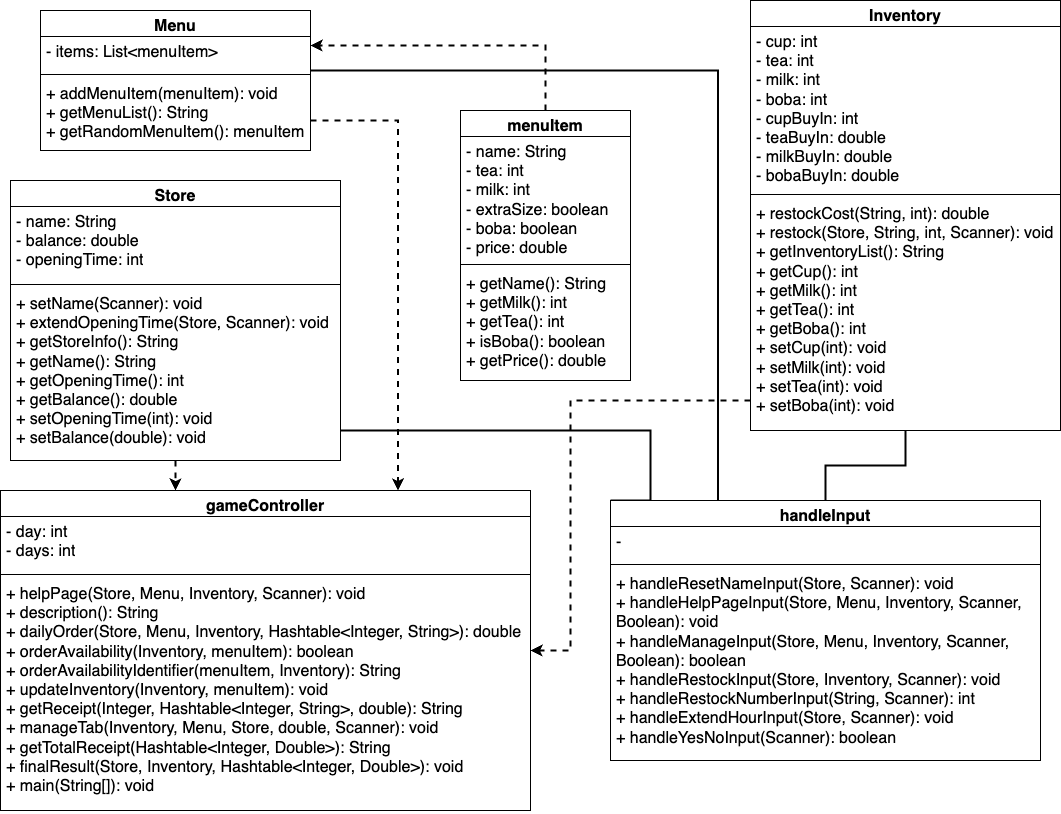

The diagram above was exported from draw.io. Its source (the exported page's mxGraphModel, read from the mxfile embedded in the PNG):
<mxGraphModel dx="1590" dy="975" grid="1" gridSize="10" guides="1" tooltips="1" connect="1" arrows="1" fold="1" page="1" pageScale="1" pageWidth="1100" pageHeight="850" background="none" math="0" shadow="0">
  <root>
    <mxCell id="0" />
    <mxCell id="1" parent="0" />
    <mxCell id="XNXk2G2xlq24zj30xHOn-52" style="edgeStyle=orthogonalEdgeStyle;rounded=0;orthogonalLoop=1;jettySize=auto;html=1;entryX=0.75;entryY=0;entryDx=0;entryDy=0;dashed=1;strokeWidth=2;" edge="1" parent="1" source="XNXk2G2xlq24zj30xHOn-9" target="XNXk2G2xlq24zj30xHOn-27">
      <mxGeometry relative="1" as="geometry">
        <Array as="points">
          <mxPoint x="408" y="130" />
        </Array>
      </mxGeometry>
    </mxCell>
    <mxCell id="XNXk2G2xlq24zj30xHOn-56" style="edgeStyle=orthogonalEdgeStyle;rounded=0;orthogonalLoop=1;jettySize=auto;html=1;entryX=0.25;entryY=0;entryDx=0;entryDy=0;strokeWidth=2;endArrow=none;endFill=0;" edge="1" parent="1" source="XNXk2G2xlq24zj30xHOn-9" target="XNXk2G2xlq24zj30xHOn-32">
      <mxGeometry relative="1" as="geometry">
        <Array as="points">
          <mxPoint x="728" y="80" />
        </Array>
      </mxGeometry>
    </mxCell>
    <mxCell id="XNXk2G2xlq24zj30xHOn-9" value="Menu" style="swimlane;fontStyle=1;align=center;verticalAlign=top;childLayout=stackLayout;horizontal=1;startSize=26;horizontalStack=0;resizeParent=1;resizeParentMax=0;resizeLast=0;collapsible=1;marginBottom=0;whiteSpace=wrap;html=1;fontSize=16;" vertex="1" parent="1">
      <mxGeometry x="50" y="20" width="270" height="140" as="geometry">
        <mxRectangle x="380" y="50" width="80" height="30" as="alternateBounds" />
      </mxGeometry>
    </mxCell>
    <mxCell id="XNXk2G2xlq24zj30xHOn-10" value="&lt;span style=&quot;background-color: initial;&quot;&gt;- items: List&amp;lt;menuItem&amp;gt;&lt;/span&gt;" style="text;strokeColor=none;fillColor=none;align=left;verticalAlign=top;spacingLeft=4;spacingRight=4;overflow=hidden;rotatable=0;points=[[0,0.5],[1,0.5]];portConstraint=eastwest;whiteSpace=wrap;html=1;fontSize=16;" vertex="1" parent="XNXk2G2xlq24zj30xHOn-9">
      <mxGeometry y="26" width="270" height="34" as="geometry" />
    </mxCell>
    <mxCell id="XNXk2G2xlq24zj30xHOn-11" value="" style="line;strokeWidth=1;fillColor=none;align=left;verticalAlign=middle;spacingTop=-1;spacingLeft=3;spacingRight=3;rotatable=0;labelPosition=right;points=[];portConstraint=eastwest;strokeColor=inherit;fontSize=16;" vertex="1" parent="XNXk2G2xlq24zj30xHOn-9">
      <mxGeometry y="60" width="270" height="8" as="geometry" />
    </mxCell>
    <mxCell id="XNXk2G2xlq24zj30xHOn-12" value="&lt;div&gt;+ addMenuItem(menuItem): void&lt;/div&gt;&lt;div&gt;+ getMenuList(): String&lt;/div&gt;&lt;div&gt;+ getRandomMenuItem(): menuItem&lt;/div&gt;" style="text;strokeColor=none;fillColor=none;align=left;verticalAlign=top;spacingLeft=4;spacingRight=4;overflow=hidden;rotatable=0;points=[[0,0.5],[1,0.5]];portConstraint=eastwest;whiteSpace=wrap;html=1;fontSize=16;" vertex="1" parent="XNXk2G2xlq24zj30xHOn-9">
      <mxGeometry y="68" width="270" height="72" as="geometry" />
    </mxCell>
    <mxCell id="XNXk2G2xlq24zj30xHOn-51" style="edgeStyle=orthogonalEdgeStyle;rounded=0;orthogonalLoop=1;jettySize=auto;html=1;dashed=1;strokeWidth=2;" edge="1" parent="1" source="XNXk2G2xlq24zj30xHOn-13" target="XNXk2G2xlq24zj30xHOn-27">
      <mxGeometry relative="1" as="geometry">
        <Array as="points">
          <mxPoint x="175" y="460" />
          <mxPoint x="175" y="460" />
        </Array>
      </mxGeometry>
    </mxCell>
    <mxCell id="XNXk2G2xlq24zj30xHOn-57" style="edgeStyle=orthogonalEdgeStyle;rounded=0;orthogonalLoop=1;jettySize=auto;html=1;entryX=0;entryY=0;entryDx=0;entryDy=0;strokeWidth=2;endArrow=none;endFill=0;" edge="1" parent="1" source="XNXk2G2xlq24zj30xHOn-13" target="XNXk2G2xlq24zj30xHOn-32">
      <mxGeometry relative="1" as="geometry">
        <Array as="points">
          <mxPoint x="660" y="440" />
          <mxPoint x="660" y="510" />
        </Array>
      </mxGeometry>
    </mxCell>
    <mxCell id="XNXk2G2xlq24zj30xHOn-13" value="Store" style="swimlane;fontStyle=1;align=center;verticalAlign=top;childLayout=stackLayout;horizontal=1;startSize=26;horizontalStack=0;resizeParent=1;resizeParentMax=0;resizeLast=0;collapsible=1;marginBottom=0;whiteSpace=wrap;html=1;fontSize=16;" vertex="1" parent="1">
      <mxGeometry x="20" y="190" width="330" height="280" as="geometry">
        <mxRectangle x="20" y="100" width="80" height="30" as="alternateBounds" />
      </mxGeometry>
    </mxCell>
    <mxCell id="XNXk2G2xlq24zj30xHOn-14" value="&lt;div style=&quot;font-size: 16px;&quot;&gt;&lt;span style=&quot;background-color: initial;&quot;&gt;- name: String&lt;/span&gt;&lt;br&gt;&lt;span style=&quot;background-color: initial;&quot;&gt;- balance: double&lt;/span&gt;&lt;br&gt;&lt;span style=&quot;background-color: initial;&quot;&gt;- openingTime: int&lt;/span&gt;&lt;br&gt;&lt;/div&gt;" style="text;strokeColor=none;fillColor=none;align=left;verticalAlign=top;spacingLeft=4;spacingRight=4;overflow=hidden;rotatable=0;points=[[0,0.5],[1,0.5]];portConstraint=eastwest;whiteSpace=wrap;html=1;fontSize=16;" vertex="1" parent="XNXk2G2xlq24zj30xHOn-13">
      <mxGeometry y="26" width="330" height="74" as="geometry" />
    </mxCell>
    <mxCell id="XNXk2G2xlq24zj30xHOn-15" value="" style="line;strokeWidth=1;fillColor=none;align=left;verticalAlign=middle;spacingTop=-1;spacingLeft=3;spacingRight=3;rotatable=0;labelPosition=right;points=[];portConstraint=eastwest;strokeColor=inherit;fontSize=16;" vertex="1" parent="XNXk2G2xlq24zj30xHOn-13">
      <mxGeometry y="100" width="330" height="8" as="geometry" />
    </mxCell>
    <mxCell id="XNXk2G2xlq24zj30xHOn-16" value="&lt;div&gt;+ setName(Scanner): void&lt;/div&gt;&lt;div&gt;+ extendOpeningTime(Store, Scanner): void&lt;/div&gt;&lt;div&gt;+ getStoreInfo(): String&lt;/div&gt;&lt;div&gt;+ getName(): String&lt;/div&gt;&lt;div&gt;+ getOpeningTime(): int&lt;/div&gt;&lt;div&gt;+ getBalance(): double&lt;/div&gt;&lt;div&gt;+ setOpeningTime(int): void&lt;/div&gt;&lt;div&gt;+ setBalance(double): void&lt;/div&gt;" style="text;strokeColor=none;fillColor=none;align=left;verticalAlign=top;spacingLeft=4;spacingRight=4;overflow=hidden;rotatable=0;points=[[0,0.5],[1,0.5]];portConstraint=eastwest;whiteSpace=wrap;html=1;fontSize=16;" vertex="1" parent="XNXk2G2xlq24zj30xHOn-13">
      <mxGeometry y="108" width="330" height="172" as="geometry" />
    </mxCell>
    <mxCell id="XNXk2G2xlq24zj30xHOn-53" style="edgeStyle=orthogonalEdgeStyle;rounded=0;orthogonalLoop=1;jettySize=auto;html=1;entryX=1;entryY=0.5;entryDx=0;entryDy=0;dashed=1;strokeWidth=2;" edge="1" parent="1" source="XNXk2G2xlq24zj30xHOn-22" target="XNXk2G2xlq24zj30xHOn-27">
      <mxGeometry relative="1" as="geometry">
        <Array as="points">
          <mxPoint x="580" y="410" />
          <mxPoint x="580" y="660" />
        </Array>
      </mxGeometry>
    </mxCell>
    <mxCell id="XNXk2G2xlq24zj30xHOn-58" style="edgeStyle=orthogonalEdgeStyle;rounded=0;orthogonalLoop=1;jettySize=auto;html=1;strokeWidth=2;endArrow=none;endFill=0;" edge="1" parent="1" source="XNXk2G2xlq24zj30xHOn-22" target="XNXk2G2xlq24zj30xHOn-32">
      <mxGeometry relative="1" as="geometry" />
    </mxCell>
    <mxCell id="XNXk2G2xlq24zj30xHOn-22" value="Inventory" style="swimlane;fontStyle=1;align=center;verticalAlign=top;childLayout=stackLayout;horizontal=1;startSize=26;horizontalStack=0;resizeParent=1;resizeParentMax=0;resizeLast=0;collapsible=1;marginBottom=0;whiteSpace=wrap;html=1;fontSize=16;" vertex="1" parent="1">
      <mxGeometry x="760" y="10" width="310" height="430" as="geometry">
        <mxRectangle x="760" y="10" width="110" height="30" as="alternateBounds" />
      </mxGeometry>
    </mxCell>
    <mxCell id="XNXk2G2xlq24zj30xHOn-23" value="-&amp;nbsp;&lt;span style=&quot;background-color: initial;&quot;&gt;cup: int&lt;/span&gt;&lt;br&gt;-&amp;nbsp;&lt;span style=&quot;background-color: initial;&quot;&gt;tea: int&lt;/span&gt;&lt;br&gt;-&amp;nbsp;&lt;span style=&quot;background-color: initial;&quot;&gt;milk: int&lt;/span&gt;&lt;br&gt;-&amp;nbsp;&lt;span style=&quot;background-color: initial;&quot;&gt;boba: int&lt;/span&gt;&lt;br&gt;-&amp;nbsp;&lt;span style=&quot;background-color: initial;&quot;&gt;cupBuyIn: int&lt;/span&gt;&lt;br&gt;-&amp;nbsp;&lt;span style=&quot;background-color: initial;&quot;&gt;teaBuyIn: double&lt;/span&gt;&lt;br&gt;-&amp;nbsp;&lt;span style=&quot;background-color: initial;&quot;&gt;milkBuyIn: double&lt;/span&gt;&lt;br&gt;-&amp;nbsp;&lt;span style=&quot;background-color: initial;&quot;&gt;bobaBuyIn: double&lt;/span&gt;" style="text;strokeColor=none;fillColor=none;align=left;verticalAlign=top;spacingLeft=4;spacingRight=4;overflow=hidden;rotatable=0;points=[[0,0.5],[1,0.5]];portConstraint=eastwest;whiteSpace=wrap;html=1;fontSize=16;" vertex="1" parent="XNXk2G2xlq24zj30xHOn-22">
      <mxGeometry y="26" width="310" height="164" as="geometry" />
    </mxCell>
    <mxCell id="XNXk2G2xlq24zj30xHOn-24" value="" style="line;strokeWidth=1;fillColor=none;align=left;verticalAlign=middle;spacingTop=-1;spacingLeft=3;spacingRight=3;rotatable=0;labelPosition=right;points=[];portConstraint=eastwest;strokeColor=inherit;fontSize=16;" vertex="1" parent="XNXk2G2xlq24zj30xHOn-22">
      <mxGeometry y="190" width="310" height="8" as="geometry" />
    </mxCell>
    <mxCell id="XNXk2G2xlq24zj30xHOn-25" value="&lt;div&gt;&lt;div&gt;+ restockCost(String, int): double&lt;/div&gt;&lt;div&gt;+ restock(Store, String, int, Scanner): void&lt;/div&gt;&lt;div&gt;+ getInventoryList(): String&lt;/div&gt;&lt;div&gt;+ getCup(): int&lt;/div&gt;&lt;div&gt;+ getMilk(): int&lt;/div&gt;&lt;div&gt;+ getTea(): int&lt;/div&gt;&lt;div&gt;+ getBoba(): int&lt;/div&gt;&lt;div&gt;+ setCup(int): void&lt;/div&gt;&lt;div&gt;+ setMilk(int): void&lt;/div&gt;&lt;div&gt;+ setTea(int): void&lt;/div&gt;&lt;div&gt;+ setBoba(int): void&lt;/div&gt;&lt;/div&gt;" style="text;strokeColor=none;fillColor=none;align=left;verticalAlign=top;spacingLeft=4;spacingRight=4;overflow=hidden;rotatable=0;points=[[0,0.5],[1,0.5]];portConstraint=eastwest;whiteSpace=wrap;html=1;fontSize=16;" vertex="1" parent="XNXk2G2xlq24zj30xHOn-22">
      <mxGeometry y="198" width="310" height="232" as="geometry" />
    </mxCell>
    <mxCell id="XNXk2G2xlq24zj30xHOn-32" value="handleInput" style="swimlane;fontStyle=1;align=center;verticalAlign=top;childLayout=stackLayout;horizontal=1;startSize=26;horizontalStack=0;resizeParent=1;resizeParentMax=0;resizeLast=0;collapsible=1;marginBottom=0;whiteSpace=wrap;html=1;fontSize=16;" vertex="1" parent="1">
      <mxGeometry x="620" y="510" width="430" height="260" as="geometry">
        <mxRectangle x="620" y="510" width="130" height="30" as="alternateBounds" />
      </mxGeometry>
    </mxCell>
    <mxCell id="XNXk2G2xlq24zj30xHOn-33" value="-" style="text;strokeColor=none;fillColor=none;align=left;verticalAlign=top;spacingLeft=4;spacingRight=4;overflow=hidden;rotatable=0;points=[[0,0.5],[1,0.5]];portConstraint=eastwest;whiteSpace=wrap;html=1;fontSize=16;" vertex="1" parent="XNXk2G2xlq24zj30xHOn-32">
      <mxGeometry y="26" width="430" height="34" as="geometry" />
    </mxCell>
    <mxCell id="XNXk2G2xlq24zj30xHOn-34" value="" style="line;strokeWidth=1;fillColor=none;align=left;verticalAlign=middle;spacingTop=-1;spacingLeft=3;spacingRight=3;rotatable=0;labelPosition=right;points=[];portConstraint=eastwest;strokeColor=inherit;fontSize=16;" vertex="1" parent="XNXk2G2xlq24zj30xHOn-32">
      <mxGeometry y="60" width="430" height="8" as="geometry" />
    </mxCell>
    <mxCell id="XNXk2G2xlq24zj30xHOn-35" value="&lt;div&gt;&lt;div&gt;+ handleResetNameInput(Store, Scanner): void&lt;/div&gt;&lt;div&gt;+ handleHelpPageInput(Store, Menu, Inventory, Scanner, Boolean): void&lt;/div&gt;&lt;div&gt;+ handleManageInput(Store, Menu, Inventory, Scanner, Boolean): boolean&lt;/div&gt;&lt;div&gt;+ handleRestockInput(Store, Inventory, Scanner): void&lt;/div&gt;&lt;div&gt;+ handleRestockNumberInput(String, Scanner): int&lt;/div&gt;&lt;div&gt;+ handleExtendHourInput(Store, Scanner): void&lt;/div&gt;&lt;div&gt;+ handleYesNoInput(Scanner): boolean&lt;/div&gt;&lt;/div&gt;" style="text;strokeColor=none;fillColor=none;align=left;verticalAlign=top;spacingLeft=4;spacingRight=4;overflow=hidden;rotatable=0;points=[[0,0.5],[1,0.5]];portConstraint=eastwest;whiteSpace=wrap;html=1;fontSize=16;" vertex="1" parent="XNXk2G2xlq24zj30xHOn-32">
      <mxGeometry y="68" width="430" height="192" as="geometry" />
    </mxCell>
    <mxCell id="XNXk2G2xlq24zj30xHOn-27" value="gameController" style="swimlane;fontStyle=1;align=center;verticalAlign=top;childLayout=stackLayout;horizontal=1;startSize=26;horizontalStack=0;resizeParent=1;resizeParentMax=0;resizeLast=0;collapsible=1;marginBottom=0;whiteSpace=wrap;html=1;fontSize=16;" vertex="1" parent="1">
      <mxGeometry x="10" y="500" width="530" height="320" as="geometry">
        <mxRectangle x="20" y="500" width="160" height="30" as="alternateBounds" />
      </mxGeometry>
    </mxCell>
    <mxCell id="XNXk2G2xlq24zj30xHOn-28" value="-&amp;nbsp;&lt;span style=&quot;background-color: initial;&quot;&gt;day: int&lt;/span&gt;&lt;br&gt;-&amp;nbsp;&lt;span style=&quot;background-color: initial;&quot;&gt;days: int&lt;/span&gt;" style="text;strokeColor=none;fillColor=none;align=left;verticalAlign=top;spacingLeft=4;spacingRight=4;overflow=hidden;rotatable=0;points=[[0,0.5],[1,0.5]];portConstraint=eastwest;whiteSpace=wrap;html=1;fontSize=16;" vertex="1" parent="XNXk2G2xlq24zj30xHOn-27">
      <mxGeometry y="26" width="530" height="54" as="geometry" />
    </mxCell>
    <mxCell id="XNXk2G2xlq24zj30xHOn-29" value="" style="line;strokeWidth=1;fillColor=none;align=left;verticalAlign=middle;spacingTop=-1;spacingLeft=3;spacingRight=3;rotatable=0;labelPosition=right;points=[];portConstraint=eastwest;strokeColor=inherit;fontSize=16;" vertex="1" parent="XNXk2G2xlq24zj30xHOn-27">
      <mxGeometry y="80" width="530" height="8" as="geometry" />
    </mxCell>
    <mxCell id="XNXk2G2xlq24zj30xHOn-30" value="&lt;div&gt;&lt;div&gt;+ helpPage(Store, Menu, Inventory, Scanner): void&lt;/div&gt;&lt;div&gt;+ description(): String&lt;/div&gt;&lt;div&gt;+ dailyOrder(Store, Menu, Inventory, Hashtable&amp;lt;Integer, String&amp;gt;): double&lt;/div&gt;&lt;div&gt;+ orderAvailability(Inventory, menuItem): boolean&lt;/div&gt;&lt;div&gt;+ orderAvailabilityIdentifier(menuItem, Inventory): String&lt;/div&gt;&lt;div&gt;+ updateInventory(Inventory, menuItem): void&lt;/div&gt;&lt;div&gt;+ getReceipt(Integer, Hashtable&amp;lt;Integer, String&amp;gt;, double): String&lt;/div&gt;&lt;div&gt;+ manageTab(Inventory, Menu, Store, double, Scanner): void&lt;/div&gt;&lt;div&gt;+ getTotalReceipt(Hashtable&amp;lt;Integer, Double&amp;gt;): String&lt;/div&gt;&lt;div&gt;+ finalResult(Store, Inventory, Hashtable&amp;lt;Integer, Double&amp;gt;): void&lt;/div&gt;&lt;div&gt;+ main(String[]): void&lt;/div&gt;&lt;/div&gt;" style="text;strokeColor=none;fillColor=none;align=left;verticalAlign=top;spacingLeft=4;spacingRight=4;overflow=hidden;rotatable=0;points=[[0,0.5],[1,0.5]];portConstraint=eastwest;whiteSpace=wrap;html=1;fontSize=16;" vertex="1" parent="XNXk2G2xlq24zj30xHOn-27">
      <mxGeometry y="88" width="530" height="232" as="geometry" />
    </mxCell>
    <mxCell id="XNXk2G2xlq24zj30xHOn-54" style="edgeStyle=orthogonalEdgeStyle;rounded=0;orthogonalLoop=1;jettySize=auto;html=1;entryX=1;entryY=0.25;entryDx=0;entryDy=0;dashed=1;strokeWidth=2;" edge="1" parent="1" source="XNXk2G2xlq24zj30xHOn-17" target="XNXk2G2xlq24zj30xHOn-9">
      <mxGeometry relative="1" as="geometry">
        <Array as="points">
          <mxPoint x="555" y="55" />
        </Array>
      </mxGeometry>
    </mxCell>
    <mxCell id="XNXk2G2xlq24zj30xHOn-17" value="menuItem" style="swimlane;fontStyle=1;align=center;verticalAlign=top;childLayout=stackLayout;horizontal=1;startSize=26;horizontalStack=0;resizeParent=1;resizeParentMax=0;resizeLast=0;collapsible=1;marginBottom=0;whiteSpace=wrap;html=1;fontSize=16;" vertex="1" parent="1">
      <mxGeometry x="470" y="120" width="170" height="270" as="geometry">
        <mxRectangle x="550" y="210" width="120" height="30" as="alternateBounds" />
      </mxGeometry>
    </mxCell>
    <mxCell id="XNXk2G2xlq24zj30xHOn-18" value="&lt;span style=&quot;background-color: initial;&quot;&gt;- name: String&lt;/span&gt;&lt;br&gt;&lt;span style=&quot;background-color: initial;&quot;&gt;- tea: int&lt;/span&gt;&lt;br&gt;-&amp;nbsp;&lt;span style=&quot;background-color: initial;&quot;&gt;milk: int&lt;/span&gt;&lt;br&gt;-&amp;nbsp;&lt;span style=&quot;background-color: initial;&quot;&gt;extraSize: boolean&lt;/span&gt;&lt;br&gt;-&amp;nbsp;&lt;span style=&quot;background-color: initial;&quot;&gt;boba: boolean&lt;/span&gt;&lt;br&gt;-&amp;nbsp;&lt;span style=&quot;background-color: initial;&quot;&gt;price: double&lt;/span&gt;" style="text;strokeColor=none;fillColor=none;align=left;verticalAlign=top;spacingLeft=4;spacingRight=4;overflow=hidden;rotatable=0;points=[[0,0.5],[1,0.5]];portConstraint=eastwest;whiteSpace=wrap;html=1;fontSize=16;" vertex="1" parent="XNXk2G2xlq24zj30xHOn-17">
      <mxGeometry y="26" width="170" height="124" as="geometry" />
    </mxCell>
    <mxCell id="XNXk2G2xlq24zj30xHOn-19" value="" style="line;strokeWidth=1;fillColor=none;align=left;verticalAlign=middle;spacingTop=-1;spacingLeft=3;spacingRight=3;rotatable=0;labelPosition=right;points=[];portConstraint=eastwest;strokeColor=inherit;fontSize=16;" vertex="1" parent="XNXk2G2xlq24zj30xHOn-17">
      <mxGeometry y="150" width="170" height="8" as="geometry" />
    </mxCell>
    <mxCell id="XNXk2G2xlq24zj30xHOn-20" value="&lt;div&gt;+ getName(): String&lt;/div&gt;&lt;div&gt;+ getMilk(): int&lt;/div&gt;&lt;div&gt;+ getTea(): int&lt;/div&gt;&lt;div&gt;+ isBoba(): boolean&lt;/div&gt;&lt;div&gt;+ getPrice(): double&lt;/div&gt;" style="text;strokeColor=none;fillColor=none;align=left;verticalAlign=top;spacingLeft=4;spacingRight=4;overflow=hidden;rotatable=0;points=[[0,0.5],[1,0.5]];portConstraint=eastwest;whiteSpace=wrap;html=1;fontSize=16;" vertex="1" parent="XNXk2G2xlq24zj30xHOn-17">
      <mxGeometry y="158" width="170" height="112" as="geometry" />
    </mxCell>
  </root>
</mxGraphModel>